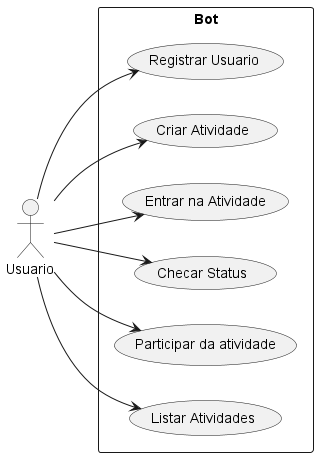

The diagram above was rendered by PlantUML. Its source (embedded in the PNG):
@startuml
left to right direction
skinparam packageStyle rectangle
:Usuario: as user
rectangle Bot {
    usecase "Registrar Usuario" as la
    usecase "Criar Atividade" as cg
    usecase "Entrar na Atividade" as ja
    usecase "Checar Status" as ca
    usecase "Participar da atividade" as cs
    usecase "Listar Atividades" as pa
    
}
user --> la
user --> ca
user --> cg
user --> pa
user --> cs
user --> ja
@enduml